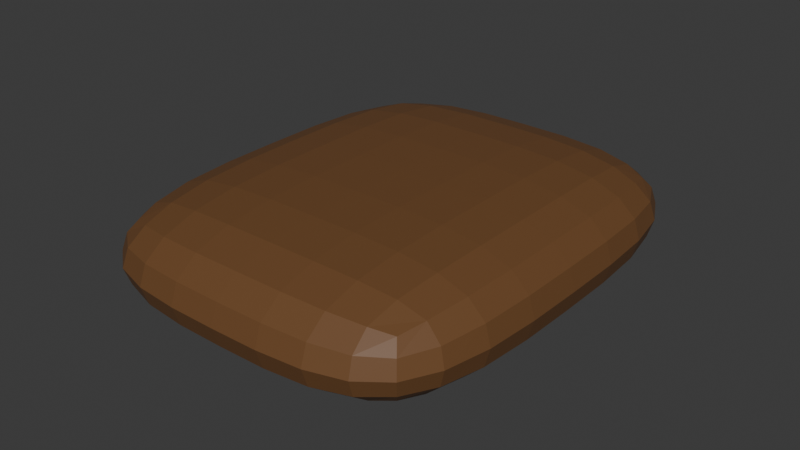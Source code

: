 # Source: sac.blend  (saved by Blender 4.3.34; exported with 4.5.12 LTS)
import bpy
from mathutils import Matrix  # noqa: F401  (used for matrix-valued properties, if any)

bpy.ops.wm.read_factory_settings(use_empty=True)
scene = bpy.context.scene
scene.name = 'Scene'

# ---- collections
col_collection = bpy.data.collections.new('Collection'); scene.collection.children.link(col_collection)

# ---- materials (node trees are filled in below, after node groups)
mat_material = bpy.data.materials.new('Material')
mat_material.alpha_threshold = 0.0
mat_material.roughness = 0.5
mat_material.line_color = (0.0, 0.0, 0.0, 1.0)

# ---- material node trees
mat_material.use_nodes = True; mat_material.node_tree.nodes.clear()
_N = mat_material.node_tree.nodes; _L = mat_material.node_tree.links
n0 = _N.new('ShaderNodeOutputMaterial'); n0.name = 'Material Output'; n0.location = (300, 300)
n1 = _N.new('ShaderNodeBsdfPrincipled'); n1.name = 'Principled BSDF'; n1.location = (10, 300)
n1.inputs[0].default_value = (0.1601, 0.0735, 0.02708, 1.0)
n1.inputs[3].default_value = 1.45
_L.new(n1.outputs[0], n0.inputs[0])
n0.is_active_output = True

# ---- world
world_world = bpy.data.worlds.new('World'); scene.world = world_world
world_world.use_nodes = True; world_world.node_tree.nodes.clear()
_N = world_world.node_tree.nodes; _L = world_world.node_tree.links
n0 = _N.new('ShaderNodeOutputWorld'); n0.name = 'World Output'; n0.location = (300, 300)
n1 = _N.new('ShaderNodeBackground'); n1.name = 'Background'; n1.location = (10, 300)
n1.inputs[0].default_value = (0.05088, 0.05088, 0.05088, 1.0)
_L.new(n1.outputs[0], n0.inputs[0])
n0.is_active_output = True
world_world.color = (0.05088, 0.05088, 0.05088)
world_world.sun_shadow_jitter_overblur = 0.0

# ---- meshes
me_plane = bpy.data.meshes.new('Plane')
me_plane.from_pydata([(-0.8171, -1.0, 0.0), (0.8171, -1.0, 0.0), (-0.8171, 1.0, 0.0), (0.8171, 1.0, 0.0), (-0.8171, 1.0, 0.4732), (-0.8171, -1.0, 0.4732), (0.8171, -1.0, 0.4732), (0.8171, 1.0, 0.4732), (0.0, -1.0, 0.0), (0.0, 1.0, 0.0), (0.0, -1.0, 0.4732), (0.0, 1.0, 0.4732), (-0.8171, 0.0, 0.0), (0.8171, 0.0, 0.0), (-0.8171, 0.0, 0.4732), (0.8171, 0.0, 0.4732), (0.0, 0.0, 0.4732), (0.0, 0.0, 0.0)], [], [(17, 9, 3, 13), (16, 15, 7, 11), (8, 1, 6, 10), (13, 3, 7, 15), (12, 0, 5, 14), (9, 2, 4, 11), (3, 9, 11, 7), (0, 8, 10, 5), (14, 16, 11, 4), (12, 2, 9, 17), (0, 12, 17, 8), (5, 10, 16, 14), (2, 12, 14, 4), (1, 13, 15, 6), (10, 6, 15, 16), (8, 17, 13, 1)])
_uv = me_plane.uv_layers.new(name='UVMap')
_uv.uv.foreach_set('vector', [0.5, 0.5, 0.5, 1.0, 1.0, 1.0, 1.0, 0.5, 0.5, 0.5, 1.0, 0.5, 1.0, 1.0, 0.5, 1.0, 0.5, 0.0, 1.0, 0.0, 1.0, 0.0, 0.5, 0.0, 1.0, 0.5, 1.0, 1.0, 1.0, 1.0, 1.0, 0.5, 0.0, 0.5, 0.0, 0.0, 0.0, 0.0, 0.0, 0.5, 0.5, 1.0, 0.0, 1.0, 0.0, 1.0, 0.5, 1.0, 1.0, 1.0, 0.5, 1.0, 0.5, 1.0, 1.0, 1.0, 0.0, 0.0, 0.5, 0.0, 0.5, 0.0, 0.0, 0.0, 0.0, 0.5, 0.5, 0.5, 0.5, 1.0, 0.0, 1.0, 0.0, 0.5, 0.0, 1.0, 0.5, 1.0, 0.5, 0.5, 0.0, 0.0, 0.0, 0.5, 0.5, 0.5, 0.5, 0.0, 0.0, 0.0, 0.5, 0.0, 0.5, 0.5, 0.0, 0.5, 0.0, 1.0, 0.0, 0.5, 0.0, 0.5, 0.0, 1.0, 1.0, 0.0, 1.0, 0.5, 1.0, 0.5, 1.0, 0.0, 0.5, 0.0, 1.0, 0.0, 1.0, 0.5, 0.5, 0.5, 0.5, 0.0, 0.5, 0.5, 1.0, 0.5, 1.0, 0.0])
me_plane.materials.append(mat_material)
me_plane.update()

# ---- objects
ob_plane = bpy.data.objects.new('Plane', me_plane)

# ---- transforms, parenting, visibility, modifiers, constraints
ob_plane.location = (0.0, 0.0, 0.0)
_m = ob_plane.modifiers.new('Subdivision', 'SUBSURF')

# ---- collection membership
col_collection.objects.link(ob_plane)

# ---- scene / render settings (as saved in the file)
scene.frame_start = 1; scene.frame_end = 250; scene.frame_set(1)
scene.render.engine = 'BLENDER_EEVEE_NEXT'
bpy.context.view_layer.update()

# ---- added for rendering (the .blend has no active camera and no usable light): camera, sun
cam_auto = bpy.data.cameras.new('AutoCamera')
cam_auto.lens = 50.0
cam_auto.sensor_width = 36.0
cam_auto.clip_end = 1000.0
ob_auto_camera = bpy.data.objects.new('AutoCamera', cam_auto)
scene.collection.objects.link(ob_auto_camera)
ob_auto_camera.location = (2.42935, -2.91522, 2.18008)
ob_auto_camera.rotation_euler = (1.09748, -7.21219e-08, 0.694738)
scene.camera = ob_auto_camera
light_auto_sun = bpy.data.lights.new('AutoSun', 'SUN')
light_auto_sun.energy = 3.0
light_auto_sun.angle = 0.0523599
ob_auto_sun = bpy.data.objects.new('AutoSun', light_auto_sun)
scene.collection.objects.link(ob_auto_sun)
ob_auto_sun.rotation_euler = (0.872665, 0.174533, 0.523599)
bpy.context.view_layer.update()
